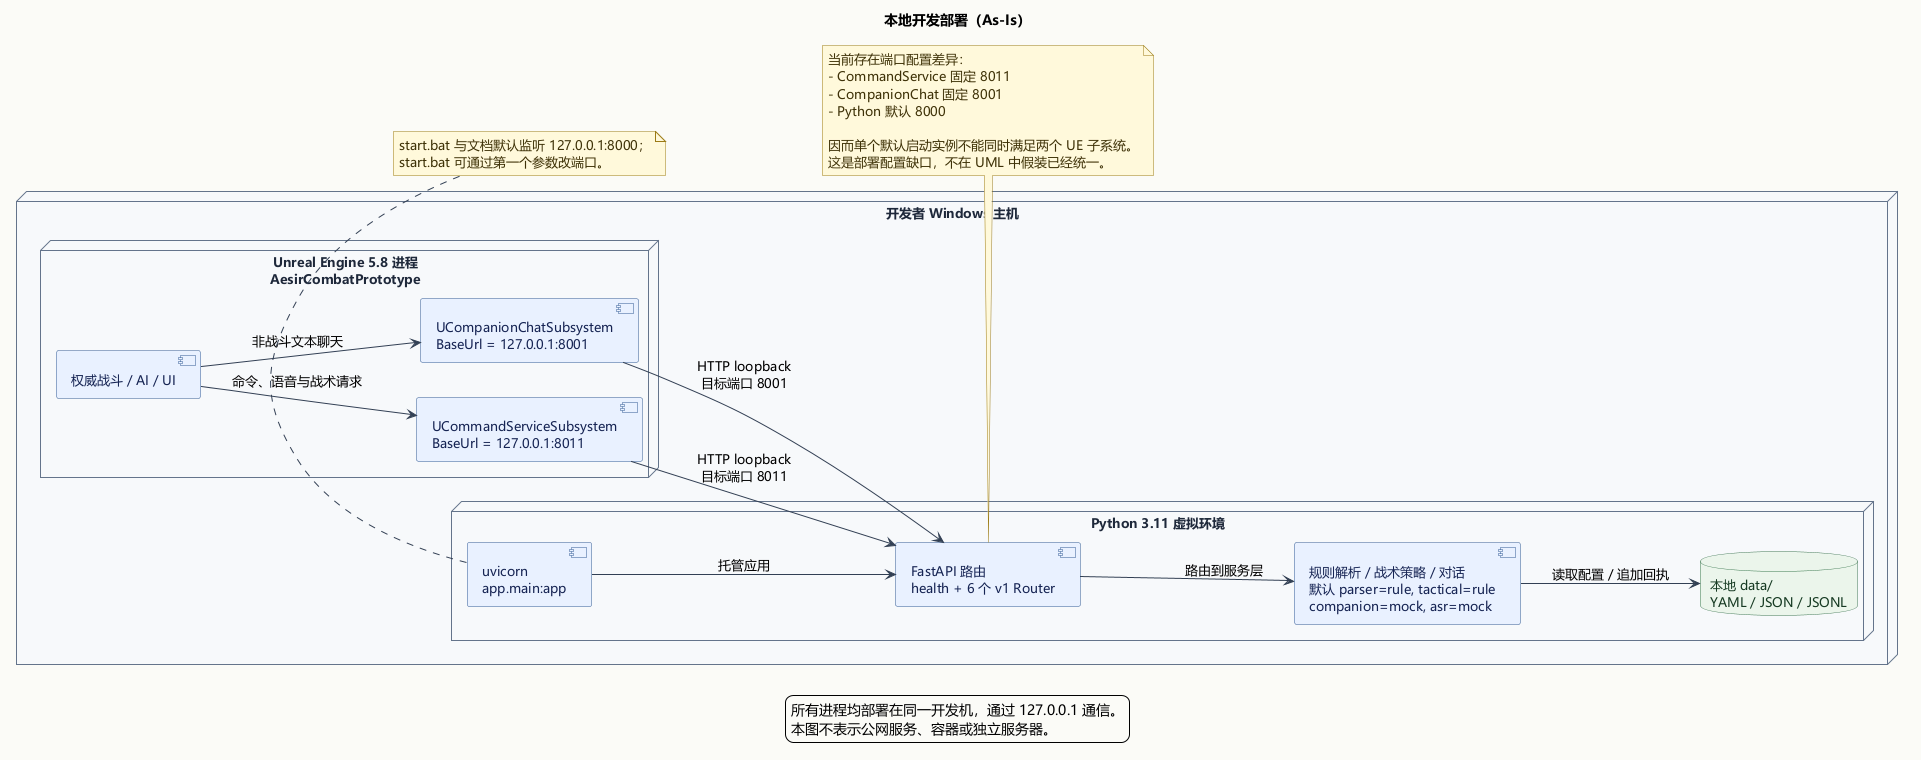

The diagram above was rendered by PlantUML. Its source (embedded in the PNG):
@startuml 08-deployment-as-is

' Model: As-Is
' UE baseline: dead903156946ec6956342f02d587612baab1717
' AI service baseline: f548c1ad64c5d284eace084132616d171d45403f
' Evidence: UE-CMD-001, UE-CHAT-001, PY-APP-001, PY-ROUTES-001,
'           PY-DATA-001, PY-DEPLOY-001

title 本地开发部署（As-Is）

skinparam backgroundColor #FAFAF7
skinparam shadowing false
skinparam defaultFontName Microsoft YaHei
skinparam defaultFontSize 13
skinparam ArrowColor #334155
skinparam node {
  BackgroundColor #F7F8FA
  BorderColor #64748B
  FontColor #1E293B
}
skinparam component {
  BackgroundColor #E8F0FE
  BorderColor #315A93
  FontColor #172554
}
skinparam database {
  BackgroundColor #EAF5EA
  BorderColor #3C7650
  FontColor #183B24
}
skinparam note {
  BackgroundColor #FFF8DB
  BorderColor #9A7B16
  FontColor #3F3308
}

left to right direction

node "开发者 Windows 主机" as Host {
  node "Unreal Engine 5.8 进程\nAesirCombatPrototype" as UEProcess {
    component "UCommandServiceSubsystem\nBaseUrl = 127.0.0.1:8011" as CommandGateway
    component "UCompanionChatSubsystem\nBaseUrl = 127.0.0.1:8001" as ChatGateway
    component "权威战斗 / AI / UI" as UERuntime
  }

  node "Python 3.11 虚拟环境" as PythonProcess {
    component "uvicorn\napp.main:app" as Uvicorn
    component "FastAPI 路由\nhealth + 6 个 v1 Router" as Api
    component "规则解析 / 战术策略 / 对话\n默认 parser=rule, tactical=rule\ncompanion=mock, asr=mock" as Services
    database "本地 data/\nYAML / JSON / JSONL" as Data
  }
}

UERuntime --> CommandGateway : 命令、语音与战术请求
UERuntime --> ChatGateway : 非战斗文本聊天

CommandGateway --> Api : HTTP loopback\n目标端口 8011
ChatGateway --> Api : HTTP loopback\n目标端口 8001

Uvicorn --> Api : 托管应用
Api --> Services : 路由到服务层
Services --> Data : 读取配置 / 追加回执

note bottom of Uvicorn
  start.bat 与文档默认监听 127.0.0.1:8000；
  start.bat 可通过第一个参数改端口。
end note

note bottom of Api
  当前存在端口配置差异：
  - CommandService 固定 8011
  - CompanionChat 固定 8001
  - Python 默认 8000

  因而单个默认启动实例不能同时满足两个 UE 子系统。
  这是部署配置缺口，不在 UML 中假装已经统一。
end note

legend bottom
  所有进程均部署在同一开发机，通过 127.0.0.1 通信。
  本图不表示公网服务、容器或独立服务器。
endlegend

@enduml